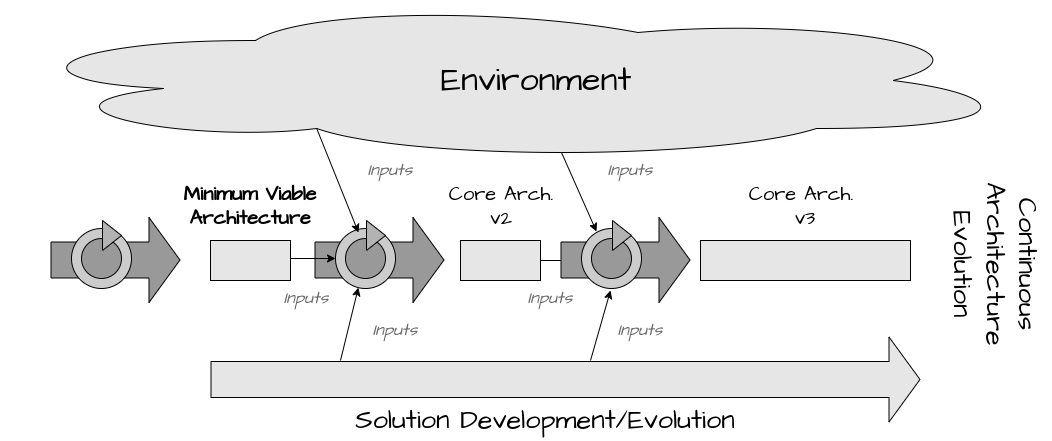

The diagram above was exported from draw.io. Its source (the exported page's mxGraphModel, read from the mxfile embedded in the PNG):
<mxGraphModel dx="1364" dy="759" grid="1" gridSize="10" guides="1" tooltips="1" connect="1" arrows="1" fold="1" page="1" pageScale="1" pageWidth="850" pageHeight="1100" math="0" shadow="0">
  <root>
    <mxCell id="0" />
    <mxCell id="1" parent="0" />
    <mxCell id="N6_gaLm9twxLUKLAaUny-1" value="" style="ellipse;shape=cloud;whiteSpace=wrap;html=1;fillColor=#E6E6E6;" parent="1" vertex="1">
      <mxGeometry x="30" y="40" width="1020" height="160" as="geometry" />
    </mxCell>
    <mxCell id="N6_gaLm9twxLUKLAaUny-2" value="" style="shape=flexArrow;endArrow=classic;html=1;rounded=0;endWidth=48;endSize=10;width=36;labelBackgroundColor=#999999;fillColor=#999999;" parent="1" edge="1">
      <mxGeometry width="50" height="50" relative="1" as="geometry">
        <mxPoint x="80" y="299.5" as="sourcePoint" />
        <mxPoint x="210" y="299.5" as="targetPoint" />
      </mxGeometry>
    </mxCell>
    <mxCell id="N6_gaLm9twxLUKLAaUny-3" value="" style="shape=flexArrow;endArrow=classic;html=1;rounded=0;endWidth=48;endSize=10;width=36;fillColor=#E6E6E6;" parent="1" edge="1">
      <mxGeometry width="50" height="50" relative="1" as="geometry">
        <mxPoint x="240" y="419" as="sourcePoint" />
        <mxPoint x="950" y="419" as="targetPoint" />
      </mxGeometry>
    </mxCell>
    <mxCell id="N6_gaLm9twxLUKLAaUny-5" value="" style="rounded=0;whiteSpace=wrap;html=1;fillColor=#E6E6E6;" parent="1" vertex="1">
      <mxGeometry x="240" y="280" width="80" height="40" as="geometry" />
    </mxCell>
    <mxCell id="N6_gaLm9twxLUKLAaUny-6" value="" style="ellipse;whiteSpace=wrap;html=1;aspect=fixed;fillColor=#CCCCCC;" parent="1" vertex="1">
      <mxGeometry x="101" y="268" width="60" height="60" as="geometry" />
    </mxCell>
    <mxCell id="N6_gaLm9twxLUKLAaUny-11" value="" style="ellipse;whiteSpace=wrap;html=1;aspect=fixed;fillColor=#999999;" parent="1" vertex="1">
      <mxGeometry x="111" y="278" width="40" height="40" as="geometry" />
    </mxCell>
    <mxCell id="N6_gaLm9twxLUKLAaUny-12" value="" style="triangle;whiteSpace=wrap;html=1;fillColor=#B3B3B3;" parent="1" vertex="1">
      <mxGeometry x="132" y="260" width="19" height="30" as="geometry" />
    </mxCell>
    <mxCell id="N6_gaLm9twxLUKLAaUny-13" value="" style="shape=flexArrow;endArrow=classic;html=1;rounded=0;endWidth=48;endSize=10;width=36;fillColor=#999999;" parent="1" edge="1">
      <mxGeometry width="50" height="50" relative="1" as="geometry">
        <mxPoint x="344" y="299.5" as="sourcePoint" />
        <mxPoint x="474" y="299.5" as="targetPoint" />
      </mxGeometry>
    </mxCell>
    <mxCell id="N6_gaLm9twxLUKLAaUny-14" value="" style="ellipse;whiteSpace=wrap;html=1;aspect=fixed;fillColor=#CCCCCC;" parent="1" vertex="1">
      <mxGeometry x="365" y="268" width="60" height="60" as="geometry" />
    </mxCell>
    <mxCell id="N6_gaLm9twxLUKLAaUny-15" value="" style="ellipse;whiteSpace=wrap;html=1;aspect=fixed;fillColor=#999999;" parent="1" vertex="1">
      <mxGeometry x="375" y="278" width="40" height="40" as="geometry" />
    </mxCell>
    <mxCell id="N6_gaLm9twxLUKLAaUny-16" value="" style="triangle;whiteSpace=wrap;html=1;fillColor=#B3B3B3;" parent="1" vertex="1">
      <mxGeometry x="396" y="260" width="19" height="30" as="geometry" />
    </mxCell>
    <mxCell id="hIz5OFzB7VFIw-lbWySm-2" style="edgeStyle=orthogonalEdgeStyle;rounded=0;orthogonalLoop=1;jettySize=auto;html=1;" parent="1" source="N6_gaLm9twxLUKLAaUny-17" edge="1">
      <mxGeometry relative="1" as="geometry">
        <mxPoint x="610" y="300" as="targetPoint" />
      </mxGeometry>
    </mxCell>
    <mxCell id="N6_gaLm9twxLUKLAaUny-17" value="" style="rounded=0;whiteSpace=wrap;html=1;fillColor=#E6E6E6;" parent="1" vertex="1">
      <mxGeometry x="490" y="280" width="80" height="40" as="geometry" />
    </mxCell>
    <mxCell id="N6_gaLm9twxLUKLAaUny-18" value="" style="shape=flexArrow;endArrow=classic;html=1;rounded=0;endWidth=48;endSize=10;width=36;fillColor=#999999;" parent="1" edge="1">
      <mxGeometry width="50" height="50" relative="1" as="geometry">
        <mxPoint x="590" y="299.5" as="sourcePoint" />
        <mxPoint x="720" y="299.5" as="targetPoint" />
      </mxGeometry>
    </mxCell>
    <mxCell id="N6_gaLm9twxLUKLAaUny-19" value="" style="ellipse;whiteSpace=wrap;html=1;aspect=fixed;fillColor=#CCCCCC;" parent="1" vertex="1">
      <mxGeometry x="611" y="268" width="60" height="60" as="geometry" />
    </mxCell>
    <mxCell id="N6_gaLm9twxLUKLAaUny-20" value="" style="ellipse;whiteSpace=wrap;html=1;aspect=fixed;fillColor=#999999;" parent="1" vertex="1">
      <mxGeometry x="621" y="278" width="40" height="40" as="geometry" />
    </mxCell>
    <mxCell id="N6_gaLm9twxLUKLAaUny-21" value="" style="triangle;whiteSpace=wrap;html=1;fillColor=#B3B3B3;" parent="1" vertex="1">
      <mxGeometry x="642" y="260" width="19" height="30" as="geometry" />
    </mxCell>
    <mxCell id="N6_gaLm9twxLUKLAaUny-22" value="" style="rounded=0;whiteSpace=wrap;html=1;fillColor=#E6E6E6;" parent="1" vertex="1">
      <mxGeometry x="730" y="280" width="210" height="40" as="geometry" />
    </mxCell>
    <mxCell id="N6_gaLm9twxLUKLAaUny-23" value="Environment" style="text;html=1;strokeColor=none;fillColor=none;align=center;verticalAlign=middle;whiteSpace=wrap;rounded=0;fontSize=34;fontFamily=Architects Daughter;" parent="1" vertex="1">
      <mxGeometry x="451" y="90" width="230" height="60" as="geometry" />
    </mxCell>
    <mxCell id="N6_gaLm9twxLUKLAaUny-24" value="Solution Development/Evolution" style="text;html=1;strokeColor=none;fillColor=none;align=center;verticalAlign=middle;whiteSpace=wrap;rounded=0;fontSize=27;fontFamily=Architects Daughter;" parent="1" vertex="1">
      <mxGeometry x="240" y="440" width="670" height="40" as="geometry" />
    </mxCell>
    <mxCell id="N6_gaLm9twxLUKLAaUny-26" value="Minimum Viable Architecture" style="text;html=1;strokeColor=none;fillColor=none;align=center;verticalAlign=middle;whiteSpace=wrap;rounded=0;fontSize=20;fontFamily=Architects Daughter;fontStyle=1" parent="1" vertex="1">
      <mxGeometry x="200" y="230" width="160" height="30" as="geometry" />
    </mxCell>
    <mxCell id="N6_gaLm9twxLUKLAaUny-27" value="Core&amp;nbsp;Arch.&lt;br&gt;v2" style="text;html=1;strokeColor=none;fillColor=none;align=center;verticalAlign=middle;whiteSpace=wrap;rounded=0;fontSize=20;fontFamily=Architects Daughter;" parent="1" vertex="1">
      <mxGeometry x="451" y="230" width="160" height="30" as="geometry" />
    </mxCell>
    <mxCell id="N6_gaLm9twxLUKLAaUny-28" value="Core Arch.&amp;nbsp;&lt;br&gt;v3" style="text;html=1;strokeColor=none;fillColor=none;align=center;verticalAlign=middle;whiteSpace=wrap;rounded=0;fontSize=20;fontFamily=Architects Daughter;" parent="1" vertex="1">
      <mxGeometry x="730" y="230" width="210" height="30" as="geometry" />
    </mxCell>
    <mxCell id="N6_gaLm9twxLUKLAaUny-29" value="" style="endArrow=classic;html=1;rounded=0;entryX=0;entryY=0.5;entryDx=0;entryDy=0;" parent="1" target="N6_gaLm9twxLUKLAaUny-14" edge="1">
      <mxGeometry width="50" height="50" relative="1" as="geometry">
        <mxPoint x="320" y="298" as="sourcePoint" />
        <mxPoint x="560" y="210" as="targetPoint" />
      </mxGeometry>
    </mxCell>
    <mxCell id="N6_gaLm9twxLUKLAaUny-31" style="edgeStyle=none;rounded=0;orthogonalLoop=1;jettySize=auto;html=1;exitX=0.31;exitY=0.8;exitDx=0;exitDy=0;exitPerimeter=0;entryX=0.383;entryY=0.067;entryDx=0;entryDy=0;entryPerimeter=0;" parent="1" source="N6_gaLm9twxLUKLAaUny-1" target="N6_gaLm9twxLUKLAaUny-14" edge="1">
      <mxGeometry relative="1" as="geometry" />
    </mxCell>
    <mxCell id="N6_gaLm9twxLUKLAaUny-33" style="edgeStyle=none;rounded=0;orthogonalLoop=1;jettySize=auto;html=1;endArrow=none;endFill=0;startArrow=classic;startFill=1;" parent="1" source="N6_gaLm9twxLUKLAaUny-14" edge="1">
      <mxGeometry relative="1" as="geometry">
        <mxPoint x="370" y="400" as="targetPoint" />
      </mxGeometry>
    </mxCell>
    <mxCell id="N6_gaLm9twxLUKLAaUny-34" style="edgeStyle=none;rounded=0;orthogonalLoop=1;jettySize=auto;html=1;startArrow=classic;startFill=1;endArrow=none;endFill=0;" parent="1" edge="1">
      <mxGeometry relative="1" as="geometry">
        <mxPoint x="640" y="330" as="sourcePoint" />
        <mxPoint x="620" y="400" as="targetPoint" />
      </mxGeometry>
    </mxCell>
    <mxCell id="hIz5OFzB7VFIw-lbWySm-4" style="edgeStyle=none;rounded=0;orthogonalLoop=1;jettySize=auto;html=1;exitX=0.55;exitY=0.95;exitDx=0;exitDy=0;exitPerimeter=0;entryX=0.25;entryY=0.05;entryDx=0;entryDy=0;entryPerimeter=0;" parent="1" source="N6_gaLm9twxLUKLAaUny-1" target="N6_gaLm9twxLUKLAaUny-19" edge="1">
      <mxGeometry relative="1" as="geometry" />
    </mxCell>
    <mxCell id="hIz5OFzB7VFIw-lbWySm-6" value="Inputs" style="text;html=1;strokeColor=none;fillColor=none;align=center;verticalAlign=middle;whiteSpace=wrap;rounded=0;fontSize=17;fontFamily=Architects Daughter;fontStyle=2;fontColor=#666666;" parent="1" vertex="1">
      <mxGeometry x="360" y="200" width="120" height="20" as="geometry" />
    </mxCell>
    <mxCell id="hIz5OFzB7VFIw-lbWySm-7" value="Inputs" style="text;html=1;strokeColor=none;fillColor=none;align=center;verticalAlign=middle;whiteSpace=wrap;rounded=0;fontSize=17;fontFamily=Architects Daughter;fontStyle=2;fontColor=#666666;" parent="1" vertex="1">
      <mxGeometry x="365" y="360" width="120" height="20" as="geometry" />
    </mxCell>
    <mxCell id="hIz5OFzB7VFIw-lbWySm-8" value="Inputs" style="text;html=1;strokeColor=none;fillColor=none;align=center;verticalAlign=middle;whiteSpace=wrap;rounded=0;fontSize=17;fontFamily=Architects Daughter;fontStyle=2;fontColor=#666666;" parent="1" vertex="1">
      <mxGeometry x="276" y="328" width="120" height="20" as="geometry" />
    </mxCell>
    <mxCell id="hIz5OFzB7VFIw-lbWySm-9" value="Inputs" style="text;html=1;strokeColor=none;fillColor=none;align=center;verticalAlign=middle;whiteSpace=wrap;rounded=0;fontSize=17;fontFamily=Architects Daughter;fontStyle=2;fontColor=#666666;" parent="1" vertex="1">
      <mxGeometry x="610" y="360" width="120" height="20" as="geometry" />
    </mxCell>
    <mxCell id="hIz5OFzB7VFIw-lbWySm-10" value="Inputs" style="text;html=1;strokeColor=none;fillColor=none;align=center;verticalAlign=middle;whiteSpace=wrap;rounded=0;fontSize=17;fontFamily=Architects Daughter;fontStyle=2;fontColor=#666666;" parent="1" vertex="1">
      <mxGeometry x="600" y="200" width="120" height="20" as="geometry" />
    </mxCell>
    <mxCell id="hIz5OFzB7VFIw-lbWySm-11" value="Inputs" style="text;html=1;strokeColor=none;fillColor=none;align=center;verticalAlign=middle;whiteSpace=wrap;rounded=0;fontSize=17;fontFamily=Architects Daughter;fontStyle=2;fontColor=#666666;" parent="1" vertex="1">
      <mxGeometry x="520" y="328" width="120" height="20" as="geometry" />
    </mxCell>
    <mxCell id="hIz5OFzB7VFIw-lbWySm-12" value="Continuous Architecture Evolution" style="text;html=1;strokeColor=none;fillColor=none;align=center;verticalAlign=middle;whiteSpace=wrap;rounded=0;fontSize=27;fontFamily=Architects Daughter;rotation=90;" parent="1" vertex="1">
      <mxGeometry x="890" y="248" width="270" height="112" as="geometry" />
    </mxCell>
  </root>
</mxGraphModel>